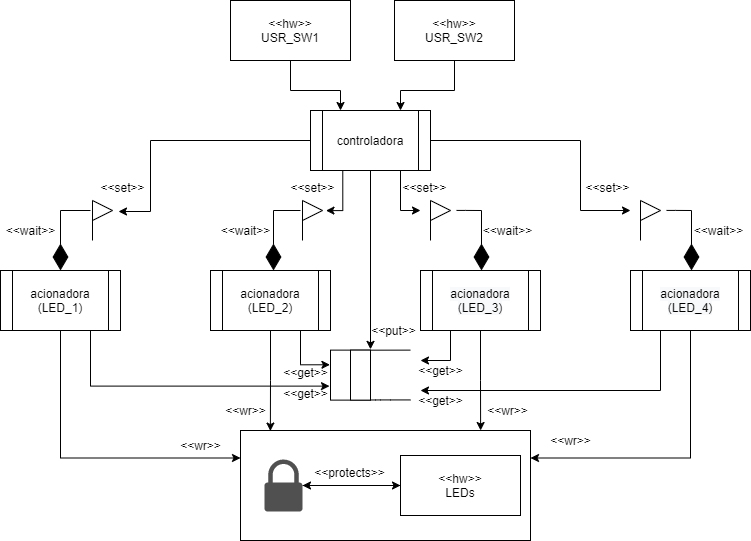

The diagram above was exported from draw.io. Its source (the exported page's mxGraphModel, read from the mxfile embedded in the PNG):
<mxGraphModel dx="1662" dy="794" grid="1" gridSize="10" guides="1" tooltips="1" connect="1" arrows="1" fold="1" page="1" pageScale="1" pageWidth="850" pageHeight="1100" math="0" shadow="0">
  <root>
    <mxCell id="0" />
    <mxCell id="1" parent="0" />
    <mxCell id="b_XKq4c_HoaeEZ5P-QmJ-19" value="" style="rounded=0;whiteSpace=wrap;html=1;" vertex="1" parent="1">
      <mxGeometry x="280" y="550" width="290" height="110" as="geometry" />
    </mxCell>
    <mxCell id="b_XKq4c_HoaeEZ5P-QmJ-37" style="edgeStyle=orthogonalEdgeStyle;rounded=0;orthogonalLoop=1;jettySize=auto;html=1;exitX=0;exitY=0.5;exitDx=0;exitDy=0;" edge="1" parent="1" source="b_XKq4c_HoaeEZ5P-QmJ-1">
      <mxGeometry relative="1" as="geometry">
        <mxPoint x="158" y="331" as="targetPoint" />
        <Array as="points">
          <mxPoint x="190" y="260" />
          <mxPoint x="190" y="331" />
        </Array>
      </mxGeometry>
    </mxCell>
    <mxCell id="b_XKq4c_HoaeEZ5P-QmJ-51" style="edgeStyle=orthogonalEdgeStyle;rounded=0;orthogonalLoop=1;jettySize=auto;html=1;exitX=0.269;exitY=0.989;exitDx=0;exitDy=0;entryX=1.173;entryY=0.505;entryDx=0;entryDy=0;exitPerimeter=0;entryPerimeter=0;" edge="1" parent="1" source="b_XKq4c_HoaeEZ5P-QmJ-1" target="b_XKq4c_HoaeEZ5P-QmJ-39">
      <mxGeometry relative="1" as="geometry">
        <mxPoint x="390" y="330" as="targetPoint" />
        <Array as="points">
          <mxPoint x="382" y="330" />
        </Array>
      </mxGeometry>
    </mxCell>
    <mxCell id="b_XKq4c_HoaeEZ5P-QmJ-52" style="edgeStyle=orthogonalEdgeStyle;rounded=0;orthogonalLoop=1;jettySize=auto;html=1;exitX=0.75;exitY=1;exitDx=0;exitDy=0;" edge="1" parent="1" source="b_XKq4c_HoaeEZ5P-QmJ-1">
      <mxGeometry relative="1" as="geometry">
        <mxPoint x="460" y="330" as="targetPoint" />
        <Array as="points">
          <mxPoint x="440" y="330" />
          <mxPoint x="460" y="330" />
        </Array>
      </mxGeometry>
    </mxCell>
    <mxCell id="b_XKq4c_HoaeEZ5P-QmJ-67" style="edgeStyle=orthogonalEdgeStyle;rounded=0;orthogonalLoop=1;jettySize=auto;html=1;exitX=1;exitY=0.5;exitDx=0;exitDy=0;" edge="1" parent="1" source="b_XKq4c_HoaeEZ5P-QmJ-1">
      <mxGeometry relative="1" as="geometry">
        <mxPoint x="670" y="330" as="targetPoint" />
        <Array as="points">
          <mxPoint x="620" y="260" />
          <mxPoint x="620" y="330" />
          <mxPoint x="670" y="330" />
        </Array>
      </mxGeometry>
    </mxCell>
    <mxCell id="b_XKq4c_HoaeEZ5P-QmJ-78" style="edgeStyle=orthogonalEdgeStyle;rounded=0;orthogonalLoop=1;jettySize=auto;html=1;exitX=0.5;exitY=1;exitDx=0;exitDy=0;entryX=1;entryY=-0.015;entryDx=0;entryDy=0;entryPerimeter=0;" edge="1" parent="1" source="b_XKq4c_HoaeEZ5P-QmJ-1" target="b_XKq4c_HoaeEZ5P-QmJ-74">
      <mxGeometry relative="1" as="geometry" />
    </mxCell>
    <mxCell id="b_XKq4c_HoaeEZ5P-QmJ-1" value="controladora" style="shape=process;whiteSpace=wrap;html=1;backgroundOutline=1;" vertex="1" parent="1">
      <mxGeometry x="350" y="230" width="120" height="60" as="geometry" />
    </mxCell>
    <mxCell id="b_XKq4c_HoaeEZ5P-QmJ-10" style="edgeStyle=orthogonalEdgeStyle;rounded=0;orthogonalLoop=1;jettySize=auto;html=1;exitX=0.5;exitY=1;exitDx=0;exitDy=0;entryX=0;entryY=0.25;entryDx=0;entryDy=0;" edge="1" parent="1" source="b_XKq4c_HoaeEZ5P-QmJ-2" target="b_XKq4c_HoaeEZ5P-QmJ-19">
      <mxGeometry relative="1" as="geometry">
        <mxPoint x="100" y="530" as="targetPoint" />
      </mxGeometry>
    </mxCell>
    <mxCell id="b_XKq4c_HoaeEZ5P-QmJ-83" style="edgeStyle=orthogonalEdgeStyle;rounded=0;orthogonalLoop=1;jettySize=auto;html=1;exitX=0.75;exitY=1;exitDx=0;exitDy=0;entryX=-0.025;entryY=0.72;entryDx=0;entryDy=0;entryPerimeter=0;" edge="1" parent="1" source="b_XKq4c_HoaeEZ5P-QmJ-2" target="b_XKq4c_HoaeEZ5P-QmJ-73">
      <mxGeometry relative="1" as="geometry" />
    </mxCell>
    <mxCell id="b_XKq4c_HoaeEZ5P-QmJ-2" value="acionadora (LED_1)" style="shape=process;whiteSpace=wrap;html=1;backgroundOutline=1;" vertex="1" parent="1">
      <mxGeometry x="40" y="390" width="120" height="60" as="geometry" />
    </mxCell>
    <mxCell id="b_XKq4c_HoaeEZ5P-QmJ-11" style="edgeStyle=orthogonalEdgeStyle;rounded=0;orthogonalLoop=1;jettySize=auto;html=1;exitX=0.5;exitY=1;exitDx=0;exitDy=0;entryX=0.103;entryY=0.005;entryDx=0;entryDy=0;entryPerimeter=0;" edge="1" parent="1" source="b_XKq4c_HoaeEZ5P-QmJ-3" target="b_XKq4c_HoaeEZ5P-QmJ-19">
      <mxGeometry relative="1" as="geometry">
        <mxPoint x="310" y="530" as="targetPoint" />
      </mxGeometry>
    </mxCell>
    <mxCell id="b_XKq4c_HoaeEZ5P-QmJ-80" style="edgeStyle=orthogonalEdgeStyle;rounded=0;orthogonalLoop=1;jettySize=auto;html=1;exitX=0.75;exitY=1;exitDx=0;exitDy=0;entryX=-0.014;entryY=0.293;entryDx=0;entryDy=0;entryPerimeter=0;" edge="1" parent="1" source="b_XKq4c_HoaeEZ5P-QmJ-3" target="b_XKq4c_HoaeEZ5P-QmJ-73">
      <mxGeometry relative="1" as="geometry" />
    </mxCell>
    <mxCell id="b_XKq4c_HoaeEZ5P-QmJ-3" value="acionadora (LED_2)" style="shape=process;whiteSpace=wrap;html=1;backgroundOutline=1;" vertex="1" parent="1">
      <mxGeometry x="250" y="390" width="120" height="60" as="geometry" />
    </mxCell>
    <mxCell id="b_XKq4c_HoaeEZ5P-QmJ-12" style="edgeStyle=orthogonalEdgeStyle;rounded=0;orthogonalLoop=1;jettySize=auto;html=1;exitX=0.5;exitY=1;exitDx=0;exitDy=0;entryX=0.828;entryY=0;entryDx=0;entryDy=0;entryPerimeter=0;" edge="1" parent="1" source="b_XKq4c_HoaeEZ5P-QmJ-4" target="b_XKq4c_HoaeEZ5P-QmJ-19">
      <mxGeometry relative="1" as="geometry">
        <mxPoint x="520" y="530" as="targetPoint" />
      </mxGeometry>
    </mxCell>
    <mxCell id="b_XKq4c_HoaeEZ5P-QmJ-81" style="edgeStyle=orthogonalEdgeStyle;rounded=0;orthogonalLoop=1;jettySize=auto;html=1;exitX=0.25;exitY=1;exitDx=0;exitDy=0;" edge="1" parent="1" source="b_XKq4c_HoaeEZ5P-QmJ-4">
      <mxGeometry relative="1" as="geometry">
        <mxPoint x="460" y="480" as="targetPoint" />
        <Array as="points">
          <mxPoint x="490" y="480" />
          <mxPoint x="460" y="480" />
        </Array>
      </mxGeometry>
    </mxCell>
    <mxCell id="b_XKq4c_HoaeEZ5P-QmJ-4" value="&lt;span style=&quot;color: rgb(0 , 0 , 0) ; font-family: &amp;#34;helvetica&amp;#34; ; font-size: 12px ; font-style: normal ; font-weight: 400 ; letter-spacing: normal ; text-align: center ; text-indent: 0px ; text-transform: none ; word-spacing: 0px ; background-color: rgb(248 , 249 , 250) ; display: inline ; float: none&quot;&gt;acionadora (LED_3)&lt;/span&gt;" style="shape=process;whiteSpace=wrap;html=1;backgroundOutline=1;" vertex="1" parent="1">
      <mxGeometry x="460" y="390" width="120" height="60" as="geometry" />
    </mxCell>
    <mxCell id="b_XKq4c_HoaeEZ5P-QmJ-13" style="edgeStyle=orthogonalEdgeStyle;rounded=0;orthogonalLoop=1;jettySize=auto;html=1;exitX=0.5;exitY=1;exitDx=0;exitDy=0;entryX=1;entryY=0.25;entryDx=0;entryDy=0;" edge="1" parent="1" source="b_XKq4c_HoaeEZ5P-QmJ-5" target="b_XKq4c_HoaeEZ5P-QmJ-19">
      <mxGeometry relative="1" as="geometry">
        <mxPoint x="730" y="530" as="targetPoint" />
      </mxGeometry>
    </mxCell>
    <mxCell id="b_XKq4c_HoaeEZ5P-QmJ-82" style="edgeStyle=orthogonalEdgeStyle;rounded=0;orthogonalLoop=1;jettySize=auto;html=1;exitX=0.25;exitY=1;exitDx=0;exitDy=0;" edge="1" parent="1" source="b_XKq4c_HoaeEZ5P-QmJ-5">
      <mxGeometry relative="1" as="geometry">
        <mxPoint x="460" y="510" as="targetPoint" />
        <Array as="points">
          <mxPoint x="700" y="510" />
        </Array>
      </mxGeometry>
    </mxCell>
    <mxCell id="b_XKq4c_HoaeEZ5P-QmJ-5" value="&lt;span style=&quot;color: rgb(0 , 0 , 0) ; font-family: &amp;#34;helvetica&amp;#34; ; font-size: 12px ; font-style: normal ; font-weight: 400 ; letter-spacing: normal ; text-align: center ; text-indent: 0px ; text-transform: none ; word-spacing: 0px ; background-color: rgb(248 , 249 , 250) ; display: inline ; float: none&quot;&gt;acionadora (LED_4)&lt;/span&gt;&lt;br&gt;" style="shape=process;whiteSpace=wrap;html=1;backgroundOutline=1;" vertex="1" parent="1">
      <mxGeometry x="670" y="390" width="120" height="60" as="geometry" />
    </mxCell>
    <mxCell id="b_XKq4c_HoaeEZ5P-QmJ-22" style="edgeStyle=orthogonalEdgeStyle;rounded=0;orthogonalLoop=1;jettySize=auto;html=1;exitX=0;exitY=0.5;exitDx=0;exitDy=0;" edge="1" parent="1" source="b_XKq4c_HoaeEZ5P-QmJ-9" target="b_XKq4c_HoaeEZ5P-QmJ-21">
      <mxGeometry relative="1" as="geometry" />
    </mxCell>
    <mxCell id="b_XKq4c_HoaeEZ5P-QmJ-9" value="&lt;span&gt;&amp;lt;&amp;lt;hw&amp;gt;&amp;gt;&lt;/span&gt;&lt;br&gt;&lt;span&gt;LEDs&lt;/span&gt;" style="rounded=0;whiteSpace=wrap;html=1;" vertex="1" parent="1">
      <mxGeometry x="440" y="575" width="120" height="60" as="geometry" />
    </mxCell>
    <mxCell id="b_XKq4c_HoaeEZ5P-QmJ-14" value="&amp;lt;&amp;lt;wr&amp;gt;&amp;gt;" style="text;html=1;align=center;verticalAlign=middle;resizable=0;points=[];autosize=1;strokeColor=none;" vertex="1" parent="1">
      <mxGeometry x="210" y="555" width="60" height="20" as="geometry" />
    </mxCell>
    <mxCell id="b_XKq4c_HoaeEZ5P-QmJ-16" value="&amp;lt;&amp;lt;wr&amp;gt;&amp;gt;" style="text;html=1;align=center;verticalAlign=middle;resizable=0;points=[];autosize=1;strokeColor=none;" vertex="1" parent="1">
      <mxGeometry x="255" y="520" width="60" height="20" as="geometry" />
    </mxCell>
    <mxCell id="b_XKq4c_HoaeEZ5P-QmJ-17" value="&amp;lt;&amp;lt;wr&amp;gt;&amp;gt;" style="text;html=1;align=center;verticalAlign=middle;resizable=0;points=[];autosize=1;strokeColor=none;" vertex="1" parent="1">
      <mxGeometry x="517" y="520" width="60" height="20" as="geometry" />
    </mxCell>
    <mxCell id="b_XKq4c_HoaeEZ5P-QmJ-18" value="&amp;lt;&amp;lt;wr&amp;gt;&amp;gt;" style="text;html=1;align=center;verticalAlign=middle;resizable=0;points=[];autosize=1;strokeColor=none;" vertex="1" parent="1">
      <mxGeometry x="580" y="550" width="60" height="20" as="geometry" />
    </mxCell>
    <mxCell id="b_XKq4c_HoaeEZ5P-QmJ-21" value="" style="pointerEvents=1;shadow=0;dashed=0;html=1;strokeColor=none;fillColor=#505050;labelPosition=center;verticalLabelPosition=bottom;verticalAlign=top;outlineConnect=0;align=center;shape=mxgraph.office.security.lock_protected;rounded=0;" vertex="1" parent="1">
      <mxGeometry x="304" y="579" width="38" height="52" as="geometry" />
    </mxCell>
    <mxCell id="b_XKq4c_HoaeEZ5P-QmJ-23" style="edgeStyle=orthogonalEdgeStyle;rounded=0;orthogonalLoop=1;jettySize=auto;html=1;entryX=0;entryY=0.5;entryDx=0;entryDy=0;" edge="1" parent="1" source="b_XKq4c_HoaeEZ5P-QmJ-21" target="b_XKq4c_HoaeEZ5P-QmJ-9">
      <mxGeometry relative="1" as="geometry">
        <mxPoint x="450" y="615" as="sourcePoint" />
        <mxPoint x="420" y="640" as="targetPoint" />
      </mxGeometry>
    </mxCell>
    <mxCell id="b_XKq4c_HoaeEZ5P-QmJ-24" value="&amp;lt;&amp;lt;protects&amp;gt;&amp;gt;" style="text;html=1;align=center;verticalAlign=middle;resizable=0;points=[];autosize=1;strokeColor=none;" vertex="1" parent="1">
      <mxGeometry x="344" y="582" width="90" height="20" as="geometry" />
    </mxCell>
    <mxCell id="b_XKq4c_HoaeEZ5P-QmJ-28" value="" style="triangle;whiteSpace=wrap;html=1;rounded=0;" vertex="1" parent="1">
      <mxGeometry x="132" y="320" width="20" height="20" as="geometry" />
    </mxCell>
    <mxCell id="b_XKq4c_HoaeEZ5P-QmJ-30" value="" style="endArrow=none;html=1;entryX=-0.3;entryY=0.433;entryDx=0;entryDy=0;entryPerimeter=0;" edge="1" parent="1">
      <mxGeometry width="50" height="50" relative="1" as="geometry">
        <mxPoint x="132" y="360" as="sourcePoint" />
        <mxPoint x="132" y="322.99" as="targetPoint" />
      </mxGeometry>
    </mxCell>
    <mxCell id="b_XKq4c_HoaeEZ5P-QmJ-34" value="" style="endArrow=diamondThin;endFill=1;endSize=24;html=1;" edge="1" parent="1">
      <mxGeometry width="160" relative="1" as="geometry">
        <mxPoint x="100" y="330" as="sourcePoint" />
        <mxPoint x="100" y="390" as="targetPoint" />
      </mxGeometry>
    </mxCell>
    <mxCell id="b_XKq4c_HoaeEZ5P-QmJ-38" value="&amp;lt;&amp;lt;wait&amp;gt;&amp;gt;" style="text;html=1;align=center;verticalAlign=middle;resizable=0;points=[];autosize=1;strokeColor=none;" vertex="1" parent="1">
      <mxGeometry x="40" y="340" width="60" height="20" as="geometry" />
    </mxCell>
    <mxCell id="b_XKq4c_HoaeEZ5P-QmJ-39" value="" style="triangle;whiteSpace=wrap;html=1;rounded=0;" vertex="1" parent="1">
      <mxGeometry x="342" y="320" width="20" height="20" as="geometry" />
    </mxCell>
    <mxCell id="b_XKq4c_HoaeEZ5P-QmJ-40" value="" style="endArrow=none;html=1;entryX=-0.3;entryY=0.433;entryDx=0;entryDy=0;entryPerimeter=0;" edge="1" parent="1">
      <mxGeometry width="50" height="50" relative="1" as="geometry">
        <mxPoint x="342" y="360" as="sourcePoint" />
        <mxPoint x="342" y="322.99" as="targetPoint" />
      </mxGeometry>
    </mxCell>
    <mxCell id="b_XKq4c_HoaeEZ5P-QmJ-41" value="" style="endArrow=none;html=1;rounded=0;" edge="1" parent="1">
      <mxGeometry relative="1" as="geometry">
        <mxPoint x="100" y="330" as="sourcePoint" />
        <mxPoint x="130" y="330" as="targetPoint" />
      </mxGeometry>
    </mxCell>
    <mxCell id="b_XKq4c_HoaeEZ5P-QmJ-42" value="" style="resizable=0;html=1;align=right;verticalAlign=bottom;" connectable="0" vertex="1" parent="b_XKq4c_HoaeEZ5P-QmJ-41">
      <mxGeometry x="1" relative="1" as="geometry" />
    </mxCell>
    <mxCell id="b_XKq4c_HoaeEZ5P-QmJ-43" value="" style="endArrow=diamondThin;endFill=1;endSize=24;html=1;" edge="1" parent="1">
      <mxGeometry width="160" relative="1" as="geometry">
        <mxPoint x="313" y="330" as="sourcePoint" />
        <mxPoint x="313" y="390" as="targetPoint" />
      </mxGeometry>
    </mxCell>
    <mxCell id="b_XKq4c_HoaeEZ5P-QmJ-44" value="" style="endArrow=none;html=1;rounded=0;" edge="1" parent="1">
      <mxGeometry relative="1" as="geometry">
        <mxPoint x="313" y="330" as="sourcePoint" />
        <mxPoint x="340" y="330" as="targetPoint" />
      </mxGeometry>
    </mxCell>
    <mxCell id="b_XKq4c_HoaeEZ5P-QmJ-45" value="" style="resizable=0;html=1;align=right;verticalAlign=bottom;" connectable="0" vertex="1" parent="b_XKq4c_HoaeEZ5P-QmJ-44">
      <mxGeometry x="1" relative="1" as="geometry" />
    </mxCell>
    <mxCell id="b_XKq4c_HoaeEZ5P-QmJ-46" value="" style="triangle;whiteSpace=wrap;html=1;rounded=0;" vertex="1" parent="1">
      <mxGeometry x="470" y="320" width="20" height="20" as="geometry" />
    </mxCell>
    <mxCell id="b_XKq4c_HoaeEZ5P-QmJ-47" value="" style="endArrow=none;html=1;entryX=-0.3;entryY=0.433;entryDx=0;entryDy=0;entryPerimeter=0;" edge="1" parent="1">
      <mxGeometry width="50" height="50" relative="1" as="geometry">
        <mxPoint x="470" y="360" as="sourcePoint" />
        <mxPoint x="470" y="322.99" as="targetPoint" />
      </mxGeometry>
    </mxCell>
    <mxCell id="b_XKq4c_HoaeEZ5P-QmJ-48" value="" style="endArrow=diamondThin;endFill=1;endSize=24;html=1;" edge="1" parent="1">
      <mxGeometry width="160" relative="1" as="geometry">
        <mxPoint x="521" y="330" as="sourcePoint" />
        <mxPoint x="521" y="390" as="targetPoint" />
      </mxGeometry>
    </mxCell>
    <mxCell id="b_XKq4c_HoaeEZ5P-QmJ-49" value="" style="endArrow=none;html=1;rounded=0;" edge="1" parent="1">
      <mxGeometry relative="1" as="geometry">
        <mxPoint x="496" y="329.92" as="sourcePoint" />
        <mxPoint x="521" y="330" as="targetPoint" />
        <Array as="points">
          <mxPoint x="505" y="329.92" />
        </Array>
      </mxGeometry>
    </mxCell>
    <mxCell id="b_XKq4c_HoaeEZ5P-QmJ-50" value="" style="resizable=0;html=1;align=right;verticalAlign=bottom;" connectable="0" vertex="1" parent="b_XKq4c_HoaeEZ5P-QmJ-49">
      <mxGeometry x="1" relative="1" as="geometry" />
    </mxCell>
    <mxCell id="b_XKq4c_HoaeEZ5P-QmJ-54" value="&amp;lt;&amp;lt;wait&amp;gt;&amp;gt;" style="text;html=1;align=center;verticalAlign=middle;resizable=0;points=[];autosize=1;strokeColor=none;" vertex="1" parent="1">
      <mxGeometry x="255" y="340" width="60" height="20" as="geometry" />
    </mxCell>
    <mxCell id="b_XKq4c_HoaeEZ5P-QmJ-55" value="&amp;lt;&amp;lt;wait&amp;gt;&amp;gt;" style="text;html=1;align=center;verticalAlign=middle;resizable=0;points=[];autosize=1;strokeColor=none;" vertex="1" parent="1">
      <mxGeometry x="517" y="340" width="60" height="20" as="geometry" />
    </mxCell>
    <mxCell id="b_XKq4c_HoaeEZ5P-QmJ-61" value="" style="triangle;whiteSpace=wrap;html=1;rounded=0;" vertex="1" parent="1">
      <mxGeometry x="680" y="320" width="20" height="20" as="geometry" />
    </mxCell>
    <mxCell id="b_XKq4c_HoaeEZ5P-QmJ-62" value="" style="endArrow=none;html=1;entryX=-0.3;entryY=0.433;entryDx=0;entryDy=0;entryPerimeter=0;" edge="1" parent="1">
      <mxGeometry width="50" height="50" relative="1" as="geometry">
        <mxPoint x="680" y="360" as="sourcePoint" />
        <mxPoint x="680" y="322.99" as="targetPoint" />
      </mxGeometry>
    </mxCell>
    <mxCell id="b_XKq4c_HoaeEZ5P-QmJ-63" value="" style="endArrow=diamondThin;endFill=1;endSize=24;html=1;" edge="1" parent="1">
      <mxGeometry width="160" relative="1" as="geometry">
        <mxPoint x="731.0000000000002" y="330" as="sourcePoint" />
        <mxPoint x="731.0000000000002" y="390" as="targetPoint" />
      </mxGeometry>
    </mxCell>
    <mxCell id="b_XKq4c_HoaeEZ5P-QmJ-64" value="" style="endArrow=none;html=1;rounded=0;" edge="1" parent="1">
      <mxGeometry relative="1" as="geometry">
        <mxPoint x="706" y="329.9200000000002" as="sourcePoint" />
        <mxPoint x="731.0000000000002" y="330" as="targetPoint" />
        <Array as="points">
          <mxPoint x="715" y="329.92" />
        </Array>
      </mxGeometry>
    </mxCell>
    <mxCell id="b_XKq4c_HoaeEZ5P-QmJ-65" value="" style="resizable=0;html=1;align=right;verticalAlign=bottom;" connectable="0" vertex="1" parent="b_XKq4c_HoaeEZ5P-QmJ-64">
      <mxGeometry x="1" relative="1" as="geometry" />
    </mxCell>
    <mxCell id="b_XKq4c_HoaeEZ5P-QmJ-66" value="&amp;lt;&amp;lt;wait&amp;gt;&amp;gt;" style="text;html=1;align=center;verticalAlign=middle;resizable=0;points=[];autosize=1;strokeColor=none;" vertex="1" parent="1">
      <mxGeometry x="728" y="340" width="60" height="20" as="geometry" />
    </mxCell>
    <mxCell id="b_XKq4c_HoaeEZ5P-QmJ-73" value="" style="verticalLabelPosition=bottom;verticalAlign=top;html=1;shape=mxgraph.basic.rect;fillColor2=none;strokeWidth=1;size=20;indent=0;rounded=0;" vertex="1" parent="1">
      <mxGeometry x="370" y="469.62" width="40" height="50" as="geometry" />
    </mxCell>
    <mxCell id="b_XKq4c_HoaeEZ5P-QmJ-74" value="" style="verticalLabelPosition=bottom;verticalAlign=top;html=1;shape=mxgraph.basic.rect;fillColor2=none;strokeWidth=1;size=20;indent=5;rounded=0;" vertex="1" parent="1">
      <mxGeometry x="390" y="469.62" width="20" height="50" as="geometry" />
    </mxCell>
    <mxCell id="b_XKq4c_HoaeEZ5P-QmJ-76" value="" style="endArrow=none;html=1;exitX=1.01;exitY=0.001;exitDx=0;exitDy=0;exitPerimeter=0;" edge="1" parent="1" source="b_XKq4c_HoaeEZ5P-QmJ-74">
      <mxGeometry width="50" height="50" relative="1" as="geometry">
        <mxPoint x="400" y="479.62" as="sourcePoint" />
        <mxPoint x="450" y="469.62" as="targetPoint" />
        <Array as="points" />
      </mxGeometry>
    </mxCell>
    <mxCell id="b_XKq4c_HoaeEZ5P-QmJ-77" value="" style="endArrow=none;html=1;exitX=1.01;exitY=0.001;exitDx=0;exitDy=0;exitPerimeter=0;" edge="1" parent="1">
      <mxGeometry width="50" height="50" relative="1" as="geometry">
        <mxPoint x="410.1" y="519.49" as="sourcePoint" />
        <mxPoint x="449.9" y="519.43" as="targetPoint" />
        <Array as="points">
          <mxPoint x="419.9" y="519.43" />
        </Array>
      </mxGeometry>
    </mxCell>
    <mxCell id="b_XKq4c_HoaeEZ5P-QmJ-79" value="&amp;lt;&amp;lt;put&amp;gt;&amp;gt;" style="text;html=1;align=center;verticalAlign=middle;resizable=0;points=[];autosize=1;strokeColor=none;" vertex="1" parent="1">
      <mxGeometry x="403" y="440" width="60" height="20" as="geometry" />
    </mxCell>
    <mxCell id="b_XKq4c_HoaeEZ5P-QmJ-84" value="&amp;lt;&amp;lt;get&amp;gt;&amp;gt;" style="text;html=1;align=center;verticalAlign=middle;resizable=0;points=[];autosize=1;strokeColor=none;" vertex="1" parent="1">
      <mxGeometry x="450" y="480" width="60" height="20" as="geometry" />
    </mxCell>
    <mxCell id="b_XKq4c_HoaeEZ5P-QmJ-85" value="&amp;lt;&amp;lt;get&amp;gt;&amp;gt;" style="text;html=1;align=center;verticalAlign=middle;resizable=0;points=[];autosize=1;strokeColor=none;" vertex="1" parent="1">
      <mxGeometry x="450" y="510" width="60" height="20" as="geometry" />
    </mxCell>
    <mxCell id="b_XKq4c_HoaeEZ5P-QmJ-86" value="&amp;lt;&amp;lt;get&amp;gt;&amp;gt;" style="text;html=1;align=center;verticalAlign=middle;resizable=0;points=[];autosize=1;strokeColor=none;" vertex="1" parent="1">
      <mxGeometry x="315" y="482" width="60" height="20" as="geometry" />
    </mxCell>
    <mxCell id="b_XKq4c_HoaeEZ5P-QmJ-87" value="&amp;lt;&amp;lt;get&amp;gt;&amp;gt;" style="text;html=1;align=center;verticalAlign=middle;resizable=0;points=[];autosize=1;strokeColor=none;" vertex="1" parent="1">
      <mxGeometry x="315" y="503" width="60" height="20" as="geometry" />
    </mxCell>
    <mxCell id="b_XKq4c_HoaeEZ5P-QmJ-93" style="edgeStyle=orthogonalEdgeStyle;rounded=0;orthogonalLoop=1;jettySize=auto;html=1;exitX=0.5;exitY=1;exitDx=0;exitDy=0;entryX=0.75;entryY=0;entryDx=0;entryDy=0;" edge="1" parent="1" source="b_XKq4c_HoaeEZ5P-QmJ-88" target="b_XKq4c_HoaeEZ5P-QmJ-1">
      <mxGeometry relative="1" as="geometry">
        <Array as="points">
          <mxPoint x="494" y="210" />
          <mxPoint x="440" y="210" />
        </Array>
      </mxGeometry>
    </mxCell>
    <mxCell id="b_XKq4c_HoaeEZ5P-QmJ-88" value="&amp;lt;&amp;lt;hw&amp;gt;&amp;gt;&lt;br&gt;USR_SW2" style="rounded=0;whiteSpace=wrap;html=1;" vertex="1" parent="1">
      <mxGeometry x="434" y="120" width="120" height="60" as="geometry" />
    </mxCell>
    <mxCell id="b_XKq4c_HoaeEZ5P-QmJ-90" style="edgeStyle=orthogonalEdgeStyle;rounded=0;orthogonalLoop=1;jettySize=auto;html=1;exitX=0.5;exitY=1;exitDx=0;exitDy=0;entryX=0.25;entryY=0;entryDx=0;entryDy=0;" edge="1" parent="1" source="b_XKq4c_HoaeEZ5P-QmJ-89" target="b_XKq4c_HoaeEZ5P-QmJ-1">
      <mxGeometry relative="1" as="geometry">
        <Array as="points">
          <mxPoint x="330" y="210" />
          <mxPoint x="380" y="210" />
        </Array>
      </mxGeometry>
    </mxCell>
    <mxCell id="b_XKq4c_HoaeEZ5P-QmJ-89" value="&lt;span&gt;&amp;lt;&amp;lt;hw&amp;gt;&amp;gt;&lt;/span&gt;&lt;br&gt;&lt;span&gt;USR_SW1&lt;/span&gt;" style="rounded=0;whiteSpace=wrap;html=1;" vertex="1" parent="1">
      <mxGeometry x="270" y="120" width="120" height="60" as="geometry" />
    </mxCell>
    <mxCell id="b_XKq4c_HoaeEZ5P-QmJ-94" value="&amp;lt;&amp;lt;set&amp;gt;&amp;gt;" style="text;html=1;align=center;verticalAlign=middle;resizable=0;points=[];autosize=1;strokeColor=none;" vertex="1" parent="1">
      <mxGeometry x="132" y="297" width="60" height="20" as="geometry" />
    </mxCell>
    <mxCell id="b_XKq4c_HoaeEZ5P-QmJ-95" value="&amp;lt;&amp;lt;set&amp;gt;&amp;gt;" style="text;html=1;align=center;verticalAlign=middle;resizable=0;points=[];autosize=1;strokeColor=none;" vertex="1" parent="1">
      <mxGeometry x="322" y="297" width="60" height="20" as="geometry" />
    </mxCell>
    <mxCell id="b_XKq4c_HoaeEZ5P-QmJ-96" value="&amp;lt;&amp;lt;set&amp;gt;&amp;gt;" style="text;html=1;align=center;verticalAlign=middle;resizable=0;points=[];autosize=1;strokeColor=none;" vertex="1" parent="1">
      <mxGeometry x="434" y="297" width="60" height="20" as="geometry" />
    </mxCell>
    <mxCell id="b_XKq4c_HoaeEZ5P-QmJ-97" value="&amp;lt;&amp;lt;set&amp;gt;&amp;gt;" style="text;html=1;align=center;verticalAlign=middle;resizable=0;points=[];autosize=1;strokeColor=none;" vertex="1" parent="1">
      <mxGeometry x="617" y="297" width="60" height="20" as="geometry" />
    </mxCell>
  </root>
</mxGraphModel>